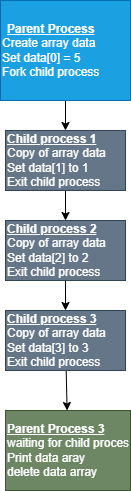

The diagram above was exported from draw.io. Its source (the exported page's mxGraphModel, read from the mxfile embedded in the PNG):
<mxGraphModel dx="1386" dy="797" grid="1" gridSize="10" guides="1" tooltips="1" connect="1" arrows="1" fold="1" page="1" pageScale="1" pageWidth="850" pageHeight="1100" math="0" shadow="0">
  <root>
    <mxCell id="0" />
    <mxCell id="1" parent="0" />
    <mxCell id="9" value="" style="edgeStyle=none;html=1;" edge="1" parent="1" source="2" target="4">
      <mxGeometry relative="1" as="geometry" />
    </mxCell>
    <mxCell id="2" value="&lt;div style=&quot;text-align: center;&quot;&gt;&lt;b style=&quot;background-color: initial;&quot;&gt;&lt;u&gt;Parent Process&lt;/u&gt;&lt;/b&gt;&lt;/div&gt;&lt;div style=&quot;&quot;&gt;&lt;span style=&quot;background-color: initial;&quot;&gt;Create array data&lt;/span&gt;&lt;/div&gt;&lt;div style=&quot;&quot;&gt;&lt;span style=&quot;background-color: initial;&quot;&gt;Set data[0] = 5&lt;/span&gt;&lt;/div&gt;&lt;div style=&quot;&quot;&gt;&lt;span style=&quot;background-color: initial;&quot;&gt;Fork child process&lt;/span&gt;&lt;/div&gt;" style="whiteSpace=wrap;html=1;align=left;fillColor=#1ba1e2;fontColor=#ffffff;strokeColor=#006EAF;" vertex="1" parent="1">
      <mxGeometry x="300" y="130" width="130" height="100" as="geometry" />
    </mxCell>
    <mxCell id="7" value="" style="edgeStyle=none;html=1;" edge="1" parent="1" source="4" target="6">
      <mxGeometry relative="1" as="geometry" />
    </mxCell>
    <mxCell id="4" value="&lt;b&gt;&lt;u&gt;Child process 1&lt;br&gt;&lt;/u&gt;&lt;/b&gt;Copy of array data&lt;br&gt;Set data[1] to 1&lt;br&gt;Exit child process" style="whiteSpace=wrap;html=1;fillColor=#647687;fontColor=#ffffff;strokeColor=#314354;align=left;" vertex="1" parent="1">
      <mxGeometry x="305" y="260" width="120" height="60" as="geometry" />
    </mxCell>
    <mxCell id="13" value="" style="edgeStyle=none;html=1;" edge="1" parent="1" source="5" target="12">
      <mxGeometry relative="1" as="geometry" />
    </mxCell>
    <mxCell id="5" value="&lt;b&gt;&lt;u&gt;Child process 3&lt;br&gt;&lt;/u&gt;&lt;/b&gt;Copy of array data&lt;br&gt;Set data[3] to 3&lt;br&gt;Exit child process" style="whiteSpace=wrap;html=1;fillColor=#647687;fontColor=#ffffff;strokeColor=#314354;align=left;" vertex="1" parent="1">
      <mxGeometry x="305" y="440" width="120" height="60" as="geometry" />
    </mxCell>
    <mxCell id="8" value="" style="edgeStyle=none;html=1;" edge="1" parent="1" source="6" target="5">
      <mxGeometry relative="1" as="geometry" />
    </mxCell>
    <mxCell id="6" value="&lt;b&gt;&lt;u&gt;Child process 2&lt;/u&gt;&lt;/b&gt;&lt;br&gt;Copy of array data&lt;br&gt;Set data[2] to 2&lt;br&gt;Exit child process" style="whiteSpace=wrap;html=1;fillColor=#647687;fontColor=#ffffff;strokeColor=#314354;align=left;" vertex="1" parent="1">
      <mxGeometry x="305" y="350" width="120" height="60" as="geometry" />
    </mxCell>
    <mxCell id="12" value="&lt;b&gt;&lt;u&gt;&lt;span style=&quot;&quot;&gt;Parent Process 3&lt;/span&gt;&lt;br style=&quot;&quot;&gt;&lt;/u&gt;&lt;/b&gt;&lt;span style=&quot;&quot;&gt;waiting for child proces &lt;br&gt;&lt;div style=&quot;&quot;&gt;&lt;span style=&quot;background-color: initial;&quot;&gt;Print data aray&lt;/span&gt;&lt;/div&gt;&lt;/span&gt;&lt;span style=&quot;&quot;&gt;delete data array&lt;/span&gt;" style="whiteSpace=wrap;html=1;fillColor=#6d8764;fontColor=#ffffff;strokeColor=#3A5431;align=left;" vertex="1" parent="1">
      <mxGeometry x="305" y="540" width="125" height="80" as="geometry" />
    </mxCell>
  </root>
</mxGraphModel>